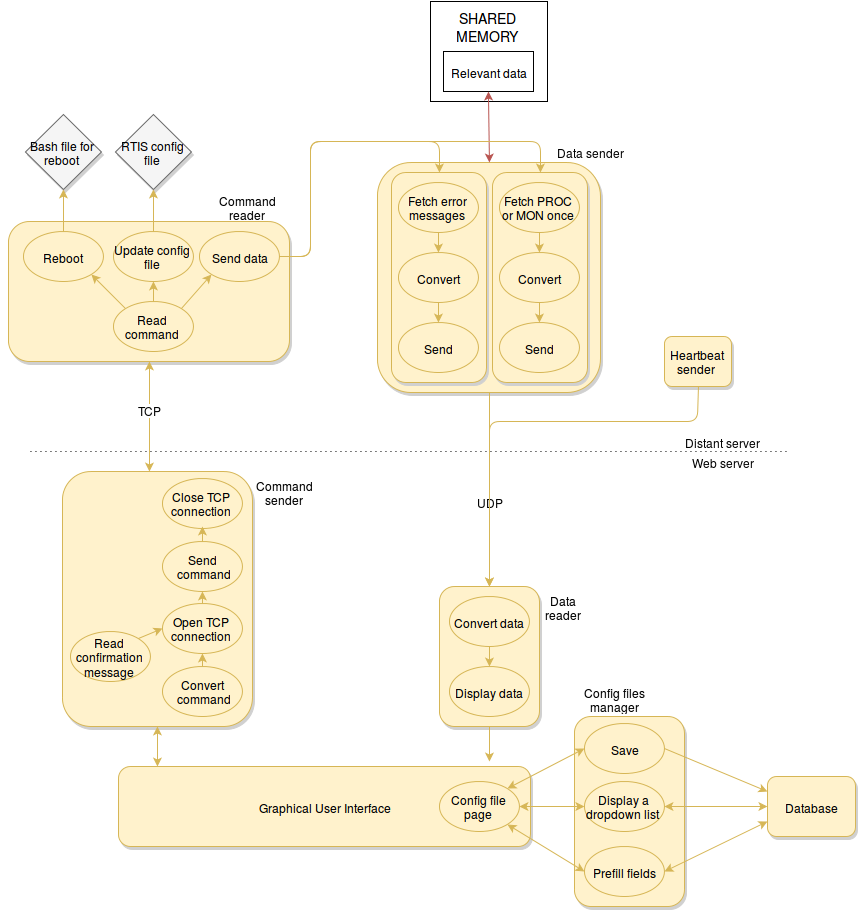

The diagram above was exported from draw.io. Its source (the exported page's mxGraphModel, read from the mxfile embedded in the PNG):
<mxGraphModel dx="1748" dy="470" grid="1" gridSize="10" guides="1" tooltips="1" connect="1" fold="1" page="1" pageScale="1" pageWidth="826" pageHeight="1169" style="default-style2" math="0">
  <root>
    <mxCell id="0" />
    <mxCell id="1" parent="0" />
    <mxCell id="50" value="" style="rounded=1;whiteSpace=wrap;html=1;fontColor=#000000;yellow;gradientColor=none;shadow=1;glass=0;" parent="1" vertex="1">
      <mxGeometry x="-413" y="571" width="223" height="230" as="geometry" />
    </mxCell>
    <mxCell id="199" value="" style="rounded=1;whiteSpace=wrap;html=1;fontColor=#000000;yellow;gradientColor=none;shadow=1;glass=0;" parent="1" vertex="1">
      <mxGeometry x="-399" y="581" width="95" height="210" as="geometry" />
    </mxCell>
    <mxCell id="129" value="" style="rounded=1;whiteSpace=wrap;html=1;fontColor=#000000;yellow;gradientColor=none;shadow=1;glass=0;" parent="1" vertex="1">
      <mxGeometry x="-728" y="880" width="190" height="255" as="geometry" />
    </mxCell>
    <mxCell id="105" value="" style="rounded=1;whiteSpace=wrap;html=1;fontColor=#000000;yellow;gradientColor=none;shadow=1;glass=0;" parent="1" vertex="1">
      <mxGeometry x="-216" y="1125" width="110" height="190" as="geometry" />
    </mxCell>
    <mxCell id="16" style="edgeStyle=orthogonalEdgeStyle;rounded=0;html=1;exitX=1;exitY=0.5;entryX=1;entryY=0.5;fontColor=#3399FF;" parent="1" edge="1">
      <mxGeometry relative="1" as="geometry">
        <mxPoint x="-227.8620689655172" y="244.8275862068965" as="sourcePoint" />
      </mxGeometry>
    </mxCell>
    <mxCell id="41" value="&lt;font style=&quot;font-size: 14px&quot;&gt;SHARED MEMORY&lt;br&gt;&lt;/font&gt;" style="whiteSpace=wrap;html=1;fontColor=#000000;horizontal=1;verticalAlign=top;" parent="1" vertex="1">
      <mxGeometry x="-360" y="410" width="117" height="100" as="geometry" />
    </mxCell>
    <mxCell id="48" value="Relevant data&lt;br&gt;" style="whiteSpace=wrap;html=1;fontColor=#000000;" parent="1" vertex="1">
      <mxGeometry x="-347" y="460" width="90" height="40" as="geometry" />
    </mxCell>
    <mxCell id="51" value="Fetch error messages&lt;br&gt;" style="ellipse;whiteSpace=wrap;html=1;yellow;shadow=0;gradientColor=none;" parent="1" vertex="1">
      <mxGeometry x="-392" y="591" width="80" height="50" as="geometry" />
    </mxCell>
    <mxCell id="52" value="Convert&lt;br&gt;" style="ellipse;whiteSpace=wrap;html=1;yellow;shadow=0;gradientColor=none;" parent="1" vertex="1">
      <mxGeometry x="-392" y="661" width="80" height="50" as="geometry" />
    </mxCell>
    <mxCell id="54" value="Data sender&lt;br&gt;" style="text;html=1;strokeColor=none;fillColor=none;align=center;verticalAlign=middle;whiteSpace=wrap;overflow=hidden;shadow=0;" parent="1" vertex="1">
      <mxGeometry x="-243" y="550" width="85" height="20" as="geometry" />
    </mxCell>
    <mxCell id="56" value="" style="endArrow=none;html=1;dashed=1;dashPattern=1 4;shadow=0;" parent="1" edge="1">
      <mxGeometry width="50" height="50" relative="1" as="geometry">
        <mxPoint x="-760" y="860" as="sourcePoint" />
        <mxPoint x="-3" y="860" as="targetPoint" />
      </mxGeometry>
    </mxCell>
    <mxCell id="57" value="Distant server&lt;br&gt;" style="text;html=1;strokeColor=none;fillColor=none;align=center;verticalAlign=middle;whiteSpace=wrap;overflow=hidden;shadow=0;" parent="1" vertex="1">
      <mxGeometry x="-113" y="840" width="90" height="20" as="geometry" />
    </mxCell>
    <mxCell id="58" value="Web server&lt;br&gt;" style="text;html=1;strokeColor=none;fillColor=none;align=center;verticalAlign=middle;whiteSpace=wrap;overflow=hidden;shadow=0;" parent="1" vertex="1">
      <mxGeometry x="-113" y="860" width="90" height="20" as="geometry" />
    </mxCell>
    <mxCell id="60" value="&lt;div align=&quot;right&quot;&gt;Graphical User Interface&lt;br&gt;&lt;/div&gt;" style="rounded=1;whiteSpace=wrap;html=1;yellow;gradientColor=none;glass=0;align=center;labelPosition=center;verticalLabelPosition=middle;verticalAlign=middle;" parent="1" vertex="1">
      <mxGeometry x="-672" y="1175" width="412" height="80" as="geometry" />
    </mxCell>
    <mxCell id="61" value="Database" style="rounded=1;whiteSpace=wrap;html=1;yellow;gradientColor=none;glass=0;" parent="1" vertex="1">
      <mxGeometry x="-23" y="1185" width="88" height="60" as="geometry" />
    </mxCell>
    <mxCell id="64" value="" style="endArrow=classic;html=1;yellow;shadow=0;entryX=0.5;entryY=0;exitX=0.5;exitY=1;" parent="1" source="50" target="93" edge="1">
      <mxGeometry width="50" height="50" relative="1" as="geometry">
        <mxPoint x="-296.82758620689674" y="850" as="sourcePoint" />
        <mxPoint x="-248" y="950" as="targetPoint" />
      </mxGeometry>
    </mxCell>
    <mxCell id="217" value="UDP&lt;br&gt;" style="text;html=1;resizable=0;;align=center;verticalAlign=middle;labelBackgroundColor=#ffffff;" parent="64" connectable="0" vertex="1">
      <mxGeometry x="0.1744" relative="1" as="geometry">
        <mxPoint y="-6" as="offset" />
      </mxGeometry>
    </mxCell>
    <mxCell id="69" value="" style="rounded=1;whiteSpace=wrap;html=1;fontColor=#000000;yellow;gradientColor=none;shadow=1;glass=0;" parent="1" vertex="1">
      <mxGeometry x="-782" y="630" width="281" height="140" as="geometry" />
    </mxCell>
    <mxCell id="70" value="Read command&lt;br&gt;" style="ellipse;whiteSpace=wrap;html=1;yellow;shadow=0;gradientColor=none;" parent="1" vertex="1">
      <mxGeometry x="-677" y="710" width="80" height="50" as="geometry" />
    </mxCell>
    <mxCell id="71" value="Send data&lt;br&gt;" style="ellipse;whiteSpace=wrap;html=1;yellow;shadow=0;gradientColor=none;" parent="1" vertex="1">
      <mxGeometry x="-591" y="640" width="80" height="50" as="geometry" />
    </mxCell>
    <mxCell id="73" value="Command reader&lt;br&gt;" style="text;html=1;strokeColor=none;fillColor=none;align=center;verticalAlign=middle;whiteSpace=wrap;overflow=hidden;shadow=0;" parent="1" vertex="1">
      <mxGeometry x="-588" y="598" width="90" height="31" as="geometry" />
    </mxCell>
    <mxCell id="75" style="edgeStyle=orthogonalEdgeStyle;rounded=0;html=1;exitX=0.5;exitY=1;yellow;shadow=0;" parent="1" source="51" target="52" edge="1">
      <mxGeometry relative="1" as="geometry" />
    </mxCell>
    <mxCell id="76" value="" style="endArrow=classic;html=1;entryX=0;entryY=1;exitX=1;exitY=0;yellow;shadow=0;" parent="1" source="70" target="71" edge="1">
      <mxGeometry width="50" height="50" relative="1" as="geometry">
        <mxPoint x="-610" y="645" as="sourcePoint" />
        <mxPoint x="-560" y="595" as="targetPoint" />
      </mxGeometry>
    </mxCell>
    <mxCell id="81" value="Send&lt;br&gt;" style="ellipse;whiteSpace=wrap;html=1;yellow;shadow=0;gradientColor=none;" parent="1" vertex="1">
      <mxGeometry x="-392" y="731" width="80" height="50" as="geometry" />
    </mxCell>
    <mxCell id="88" value="Update config file&lt;br&gt;" style="ellipse;whiteSpace=wrap;html=1;yellow;shadow=0;gradientColor=none;" parent="1" vertex="1">
      <mxGeometry x="-677" y="640" width="80" height="50" as="geometry" />
    </mxCell>
    <mxCell id="89" value="" style="endArrow=classic;html=1;entryX=0.5;entryY=1;exitX=0.5;exitY=0;yellow;shadow=0;" parent="1" source="70" target="88" edge="1">
      <mxGeometry x="-541" y="700" width="50" height="50" as="geometry">
        <mxPoint x="-551" y="710" as="sourcePoint" />
        <mxPoint x="-541" y="700" as="targetPoint" />
      </mxGeometry>
    </mxCell>
    <mxCell id="90" value="Reboot&lt;br&gt;" style="ellipse;whiteSpace=wrap;html=1;yellow;shadow=0;gradientColor=none;" parent="1" vertex="1">
      <mxGeometry x="-767" y="640" width="80" height="50" as="geometry" />
    </mxCell>
    <mxCell id="91" value="" style="endArrow=classic;html=1;exitX=0;exitY=0;entryX=1;entryY=1;yellow;shadow=0;" parent="1" source="70" target="90" edge="1">
      <mxGeometry width="50" height="50" relative="1" as="geometry">
        <mxPoint x="-987" y="290" as="sourcePoint" />
        <mxPoint x="-937" y="240" as="targetPoint" />
      </mxGeometry>
    </mxCell>
    <mxCell id="93" value="" style="rounded=1;whiteSpace=wrap;html=1;fontColor=#000000;yellow;gradientColor=none;shadow=1;glass=0;" parent="1" vertex="1">
      <mxGeometry x="-351" y="995" width="100" height="140" as="geometry" />
    </mxCell>
    <mxCell id="94" value="Convert data&lt;br&gt;" style="ellipse;whiteSpace=wrap;html=1;yellow;shadow=0;gradientColor=none;" parent="1" vertex="1">
      <mxGeometry x="-341" y="1005" width="80" height="50" as="geometry" />
    </mxCell>
    <mxCell id="95" value="Display data&lt;br&gt;" style="ellipse;whiteSpace=wrap;html=1;yellow;shadow=0;gradientColor=none;" parent="1" vertex="1">
      <mxGeometry x="-341" y="1075" width="80" height="50" as="geometry" />
    </mxCell>
    <mxCell id="97" style="edgeStyle=orthogonalEdgeStyle;rounded=0;html=1;exitX=0.5;exitY=1;yellow;shadow=0;" parent="1" source="94" target="95" edge="1">
      <mxGeometry x="-301" y="1055" as="geometry" />
    </mxCell>
    <mxCell id="100" style="edgeStyle=orthogonalEdgeStyle;rounded=0;html=1;exitX=0.75;exitY=1;entryX=0.75;entryY=1;shadow=0;" parent="1" source="61" target="61" edge="1">
      <mxGeometry relative="1" as="geometry" />
    </mxCell>
    <mxCell id="101" value="" style="endArrow=classic;html=1;exitX=0.5;exitY=1;yellow;shadow=0;entryX=0.9;entryY=-0.062;entryPerimeter=0;" parent="1" source="93" target="60" edge="1">
      <mxGeometry x="-407" y="915" width="50" height="50" as="geometry">
        <mxPoint x="-406" y="915" as="sourcePoint" />
        <mxPoint x="-301" y="1170" as="targetPoint" />
      </mxGeometry>
    </mxCell>
    <mxCell id="102" value="Config file page&lt;br&gt;" style="ellipse;whiteSpace=wrap;html=1;yellow;shadow=0;gradientColor=none;" parent="1" vertex="1">
      <mxGeometry x="-351" y="1190" width="80" height="50" as="geometry" />
    </mxCell>
    <mxCell id="118" value="Convert&lt;br&gt;&amp;nbsp;command&lt;br&gt;" style="ellipse;whiteSpace=wrap;html=1;yellow;shadow=0;gradientColor=none;" parent="1" vertex="1">
      <mxGeometry x="-628" y="1075" width="80" height="50" as="geometry" />
    </mxCell>
    <mxCell id="120" value="Config files manager&lt;br&gt;" style="text;html=1;strokeColor=none;fillColor=none;align=center;verticalAlign=middle;whiteSpace=wrap;overflow=hidden;" parent="1" vertex="1">
      <mxGeometry x="-216" y="1090" width="80" height="35" as="geometry" />
    </mxCell>
    <mxCell id="128" value="Open TCP connection&lt;br&gt;" style="ellipse;whiteSpace=wrap;html=1;yellow;shadow=0;gradientColor=none;" parent="1" vertex="1">
      <mxGeometry x="-628" y="1012" width="80" height="50" as="geometry" />
    </mxCell>
    <mxCell id="131" value="" style="endArrow=classic;startArrow=classic;html=1;entryX=0.5;entryY=1;exitX=0.5;exitY=0;red;shadow=0;" parent="1" source="50" target="48" edge="1">
      <mxGeometry width="50" height="50" relative="1" as="geometry">
        <mxPoint x="-1210" y="390" as="sourcePoint" />
        <mxPoint x="-1160" y="340" as="targetPoint" />
      </mxGeometry>
    </mxCell>
    <mxCell id="134" value="Data reader&lt;br&gt;" style="text;html=1;strokeColor=none;fillColor=none;align=center;verticalAlign=middle;whiteSpace=wrap;overflow=hidden;shadow=0;" parent="1" vertex="1">
      <mxGeometry x="-250" y="995" width="45" height="40" as="geometry" />
    </mxCell>
    <mxCell id="135" value="&lt;div align=&quot;center&quot;&gt;Command sender&lt;br&gt;&lt;/div&gt;" style="text;html=1;strokeColor=none;fillColor=none;align=center;verticalAlign=middle;whiteSpace=wrap;overflow=hidden;shadow=0;" parent="1" vertex="1">
      <mxGeometry x="-538" y="880" width="63" height="40" as="geometry" />
    </mxCell>
    <mxCell id="137" value="Display a dropdown list&lt;br&gt;" style="ellipse;whiteSpace=wrap;html=1;yellow;shadow=0;gradientColor=none;" parent="1" vertex="1">
      <mxGeometry x="-206" y="1190" width="80" height="50" as="geometry" />
    </mxCell>
    <mxCell id="141" value="Prefill fields &lt;br&gt;" style="ellipse;whiteSpace=wrap;html=1;yellow;shadow=0;gradientColor=none;" parent="1" vertex="1">
      <mxGeometry x="-206" y="1255" width="80" height="50" as="geometry" />
    </mxCell>
    <mxCell id="152" value="Save&lt;br&gt;" style="ellipse;whiteSpace=wrap;html=1;yellow;shadow=0;gradientColor=none;" parent="1" vertex="1">
      <mxGeometry x="-206" y="1132" width="80" height="50" as="geometry" />
    </mxCell>
    <mxCell id="155" value="" style="endArrow=classic;html=1;yellow;shadow=0;entryX=0;entryY=0.25;exitX=1;exitY=0.5;" parent="1" source="152" target="61" edge="1">
      <mxGeometry x="-190" y="1295" width="50" height="50" as="geometry">
        <mxPoint x="-190" y="1312" as="sourcePoint" />
        <mxPoint x="-168" y="1295" as="targetPoint" />
      </mxGeometry>
    </mxCell>
    <mxCell id="167" style="edgeStyle=orthogonalEdgeStyle;rounded=0;html=1;exitX=0;exitY=0.5;entryX=0;entryY=0.5;" parent="1" source="69" target="69" edge="1">
      <mxGeometry relative="1" as="geometry" />
    </mxCell>
    <mxCell id="169" value="" style="endArrow=classic;startArrow=classic;html=1;yellow;shadow=0;entryX=1;entryY=0.5;exitX=0;exitY=0.5;" parent="1" source="137" target="102" edge="1">
      <mxGeometry width="50" height="50" relative="1" as="geometry">
        <mxPoint x="-762" y="1255" as="sourcePoint" />
        <mxPoint x="-712" y="1205" as="targetPoint" />
      </mxGeometry>
    </mxCell>
    <mxCell id="170" value="" style="endArrow=classic;startArrow=classic;html=1;yellow;shadow=0;entryX=1;entryY=1;exitX=0;exitY=0.5;" parent="1" source="141" target="102" edge="1">
      <mxGeometry x="-749" y="1285" width="50" height="50" as="geometry">
        <mxPoint x="-832" y="1280" as="sourcePoint" />
        <mxPoint x="-629" y="1285" as="targetPoint" />
      </mxGeometry>
    </mxCell>
    <mxCell id="174" value="" style="endArrow=classic;startArrow=classic;html=1;yellow;shadow=0;entryX=0;entryY=0.5;exitX=1;exitY=0.5;" parent="1" source="137" target="61" edge="1">
      <mxGeometry x="-148" y="1225" width="50" height="50" as="geometry">
        <mxPoint x="-148" y="1265" as="sourcePoint" />
        <mxPoint x="22" y="1225" as="targetPoint" />
      </mxGeometry>
    </mxCell>
    <mxCell id="175" value="" style="endArrow=classic;startArrow=classic;html=1;yellow;shadow=0;entryX=0;entryY=0.75;exitX=1;exitY=0.5;" parent="1" source="141" target="61" edge="1">
      <mxGeometry x="-65" y="1295" width="50" height="50" as="geometry">
        <mxPoint x="-148" y="1339" as="sourcePoint" />
        <mxPoint x="32" y="1235" as="targetPoint" />
      </mxGeometry>
    </mxCell>
    <mxCell id="176" style="edgeStyle=orthogonalEdgeStyle;rounded=0;html=1;exitX=0.5;exitY=1;entryX=0.5;entryY=1;shadow=0;" parent="1" source="120" target="120" edge="1">
      <mxGeometry relative="1" as="geometry" />
    </mxCell>
    <mxCell id="178" value="" style="endArrow=classic;html=1;yellow;shadow=0;entryX=0.5;entryY=1;exitX=0.5;exitY=0;" parent="1" source="118" target="128" edge="1">
      <mxGeometry width="50" height="50" relative="1" as="geometry">
        <mxPoint x="-765" y="1075" as="sourcePoint" />
        <mxPoint x="-715" y="1025" as="targetPoint" />
      </mxGeometry>
    </mxCell>
    <mxCell id="181" value="Read confirmation message&lt;br&gt;" style="ellipse;whiteSpace=wrap;html=1;yellow;shadow=0;gradientColor=none;" parent="1" vertex="1">
      <mxGeometry x="-720" y="1040" width="80" height="50" as="geometry" />
    </mxCell>
    <mxCell id="184" value="" style="endArrow=classic;html=1;yellow;shadow=0;entryX=0;entryY=0.5;exitX=1;exitY=0;" parent="1" source="181" target="128" edge="1">
      <mxGeometry x="-608" y="770" width="50" height="50" as="geometry">
        <mxPoint x="-628" y="1030" as="sourcePoint" />
        <mxPoint x="-670.9166666666665" y="990" as="targetPoint" />
      </mxGeometry>
    </mxCell>
    <mxCell id="185" value="" style="endArrow=classic;startArrow=classic;html=1;yellow;shadow=0;entryX=0.5;entryY=1;" parent="1" target="129" edge="1">
      <mxGeometry width="50" height="50" relative="1" as="geometry">
        <mxPoint x="-633" y="1175" as="sourcePoint" />
        <mxPoint x="-636" y="1135" as="targetPoint" />
      </mxGeometry>
    </mxCell>
    <mxCell id="191" value="Bash file for reboot&lt;br&gt;" style="rhombus;whiteSpace=wrap;html=1;gray;gradientColor=none;" parent="1" vertex="1">
      <mxGeometry x="-765" y="523" width="76" height="75" as="geometry" />
    </mxCell>
    <mxCell id="196" value="" style="endArrow=classic;html=1;yellow;shadow=0;entryX=0.5;entryY=0;exitX=0.5;exitY=1;" parent="1" source="52" target="81" edge="1">
      <mxGeometry width="50" height="50" relative="1" as="geometry">
        <mxPoint x="-133" y="761" as="sourcePoint" />
        <mxPoint x="-83" y="711" as="targetPoint" />
      </mxGeometry>
    </mxCell>
    <mxCell id="200" value="" style="rounded=1;whiteSpace=wrap;html=1;fontColor=#000000;yellow;gradientColor=none;shadow=1;glass=0;" parent="1" vertex="1">
      <mxGeometry x="-298" y="581" width="95" height="210" as="geometry" />
    </mxCell>
    <mxCell id="201" value="Fetch PROC or MON once&lt;br&gt;" style="ellipse;whiteSpace=wrap;html=1;yellow;shadow=0;gradientColor=none;" parent="1" vertex="1">
      <mxGeometry x="-291" y="591" width="80" height="50" as="geometry" />
    </mxCell>
    <mxCell id="202" value="Convert&lt;br&gt;" style="ellipse;whiteSpace=wrap;html=1;yellow;shadow=0;gradientColor=none;" parent="1" vertex="1">
      <mxGeometry x="-291" y="661" width="80" height="50" as="geometry" />
    </mxCell>
    <mxCell id="203" style="edgeStyle=orthogonalEdgeStyle;rounded=0;html=1;exitX=0.5;exitY=1;yellow;shadow=0;" parent="1" source="201" target="202" edge="1">
      <mxGeometry x="-251" y="641" as="geometry" />
    </mxCell>
    <mxCell id="204" value="Send&lt;br&gt;" style="ellipse;whiteSpace=wrap;html=1;yellow;shadow=0;gradientColor=none;" parent="1" vertex="1">
      <mxGeometry x="-291" y="731" width="80" height="50" as="geometry" />
    </mxCell>
    <mxCell id="205" value="" style="endArrow=classic;html=1;yellow;shadow=0;entryX=0.5;entryY=0;exitX=0.5;exitY=1;" parent="1" source="202" target="204" edge="1">
      <mxGeometry x="-251" y="711" width="50" height="50" as="geometry">
        <mxPoint x="-32" y="761" as="sourcePoint" />
        <mxPoint x="18" y="711" as="targetPoint" />
      </mxGeometry>
    </mxCell>
    <mxCell id="220" value="" style="endArrow=classic;startArrow=classic;html=1;yellow;shadow=0;entryX=1;entryY=0;exitX=0;exitY=0.5;" parent="1" source="152" target="102" edge="1">
      <mxGeometry width="50" height="50" relative="1" as="geometry">
        <mxPoint x="-200" y="1157" as="sourcePoint" />
        <mxPoint x="-712" y="1175" as="targetPoint" />
      </mxGeometry>
    </mxCell>
    <mxCell id="222" value="Heartbeat sender&lt;br&gt;" style="rounded=1;whiteSpace=wrap;html=1;fontColor=#000000;yellow;gradientColor=none;shadow=1;glass=0;" parent="1" vertex="1">
      <mxGeometry x="-126" y="745" width="67" height="50" as="geometry" />
    </mxCell>
    <mxCell id="228" value="RTIS config file&lt;br&gt;" style="rhombus;whiteSpace=wrap;html=1;gray;gradientColor=none;" parent="1" vertex="1">
      <mxGeometry x="-675" y="523" width="76" height="75" as="geometry" />
    </mxCell>
    <mxCell id="229" value="" style="endArrow=classic;html=1;exitX=0.5;exitY=0;entryX=0.5;entryY=1;yellow;shadow=0;" parent="1" source="90" target="191" edge="1">
      <mxGeometry x="-689" y="693" width="50" height="50" as="geometry">
        <mxPoint x="-655" y="727" as="sourcePoint" />
        <mxPoint x="-689" y="693" as="targetPoint" />
      </mxGeometry>
    </mxCell>
    <mxCell id="230" value="" style="endArrow=classic;html=1;exitX=0.5;exitY=0;entryX=0.5;entryY=1;yellow;shadow=0;" parent="1" source="88" target="228" edge="1">
      <mxGeometry x="-679" y="703" width="50" height="50" as="geometry">
        <mxPoint x="-717" y="650" as="sourcePoint" />
        <mxPoint x="-717" y="608" as="targetPoint" />
      </mxGeometry>
    </mxCell>
    <mxCell id="233" value="" style="endArrow=classic;startArrow=classic;html=1;entryX=0.5;entryY=1;yellow;shadow=0;" parent="1" target="69" edge="1">
      <mxGeometry width="50" height="50" relative="1" as="geometry">
        <mxPoint x="-641" y="880" as="sourcePoint" />
        <mxPoint x="-920" y="590" as="targetPoint" />
      </mxGeometry>
    </mxCell>
    <mxCell id="234" value="TCP" style="text;html=1;resizable=0;;align=center;verticalAlign=middle;labelBackgroundColor=#ffffff;" parent="233" connectable="0" vertex="1">
      <mxGeometry x="0.3291" y="1" relative="1" as="geometry">
        <mxPoint x="1" y="10" as="offset" />
      </mxGeometry>
    </mxCell>
    <mxCell id="292" value="" style="endArrow=classic;html=1;exitX=1;exitY=0.5;edgeStyle=orthogonalEdgeStyle;yellow;shadow=0;entryX=0.5;entryY=0;" parent="1" source="71" target="200" edge="1">
      <mxGeometry x="-534" y="535" width="50" height="50" as="geometry">
        <mxPoint x="-535" y="665" as="sourcePoint" />
        <mxPoint x="-87" y="550" as="targetPoint" />
        <Array as="points">
          <mxPoint x="-480" y="666" />
          <mxPoint x="-480" y="550" />
          <mxPoint x="-250" y="550" />
        </Array>
      </mxGeometry>
    </mxCell>
    <mxCell id="293" value="" style="endArrow=classic;html=1;edgeStyle=orthogonalEdgeStyle;yellow;shadow=0;entryX=0.5;entryY=0;exitX=1;exitY=0.5;" parent="1" source="71" target="199" edge="1">
      <mxGeometry x="-534" y="535" width="50" height="50" as="geometry">
        <mxPoint x="-530" y="665" as="sourcePoint" />
        <mxPoint x="-397" y="550" as="targetPoint" />
        <Array as="points">
          <mxPoint x="-480" y="666" />
          <mxPoint x="-480" y="550" />
          <mxPoint x="-352" y="550" />
        </Array>
      </mxGeometry>
    </mxCell>
    <mxCell id="294" value="Send&lt;br&gt;&amp;nbsp;command&lt;br&gt;" style="ellipse;whiteSpace=wrap;html=1;yellow;shadow=0;gradientColor=none;" parent="1" vertex="1">
      <mxGeometry x="-628" y="950" width="80" height="50" as="geometry" />
    </mxCell>
    <mxCell id="295" value="Close TCP connection&lt;br&gt;" style="ellipse;whiteSpace=wrap;html=1;yellow;shadow=0;gradientColor=none;" parent="1" vertex="1">
      <mxGeometry x="-628" y="887" width="80" height="50" as="geometry" />
    </mxCell>
    <mxCell id="296" value="" style="endArrow=classic;html=1;yellow;shadow=0;entryX=0.5;entryY=1;exitX=0.5;exitY=0;" parent="1" source="128" target="294" edge="1">
      <mxGeometry x="-570" y="992" width="50" height="50" as="geometry">
        <mxPoint x="-570" y="1012" as="sourcePoint" />
        <mxPoint x="-570" y="992" as="targetPoint" />
      </mxGeometry>
    </mxCell>
    <mxCell id="297" value="" style="endArrow=classic;html=1;yellow;shadow=0;entryX=0.5;entryY=1;exitX=0.5;exitY=0;" parent="1" source="294" edge="1">
      <mxGeometry x="-588" y="935" width="50" height="50" as="geometry">
        <mxPoint x="-588" y="955" as="sourcePoint" />
        <mxPoint x="-588" y="935" as="targetPoint" />
      </mxGeometry>
    </mxCell>
    <mxCell id="298" style="edgeStyle=orthogonalEdgeStyle;rounded=0;html=1;exitX=1;exitY=0.25;entryX=1;entryY=0.25;shadow=0;" parent="1" source="60" target="60" edge="1">
      <mxGeometry relative="1" as="geometry" />
    </mxCell>
    <mxCell id="300" style="edgeStyle=orthogonalEdgeStyle;rounded=0;html=1;exitX=1;exitY=1;entryX=1;entryY=1;" parent="1" source="51" target="51" edge="1">
      <mxGeometry relative="1" as="geometry" />
    </mxCell>
    <mxCell id="317" value="" style="endArrow=none;startArrow=classic;html=1;entryX=0.5;entryY=1;exitX=0.5;exitY=0;plain-yellow;endFill=0;" parent="1" source="93" target="222" edge="1">
      <mxGeometry width="50" height="50" relative="1" as="geometry">
        <mxPoint x="-176" y="859.9603960396039" as="sourcePoint" />
        <mxPoint x="-126" y="809.9603960396039" as="targetPoint" />
        <Array as="points">
          <mxPoint x="-301" y="830" />
          <mxPoint x="-93" y="830" />
        </Array>
      </mxGeometry>
    </mxCell>
  </root>
</mxGraphModel>